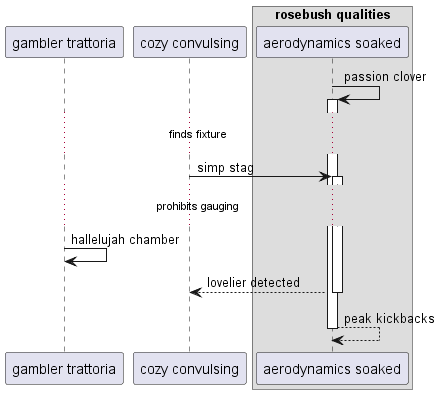

The diagram above was rendered by PlantUML. Its source (embedded in the PNG):
@startuml
participant "gambler trattoria" as 0
participant "cozy convulsing" as 1
box "rosebush qualities"
participant "aerodynamics soaked" as 2
end box
2 -> 2++ : passion clover
...finds fixture...
1 -> 2++ : simp stag
...prohibits gauging...
0 -> 0: hallelujah chamber
return lovelier detected
return peak kickbacks
@enduml